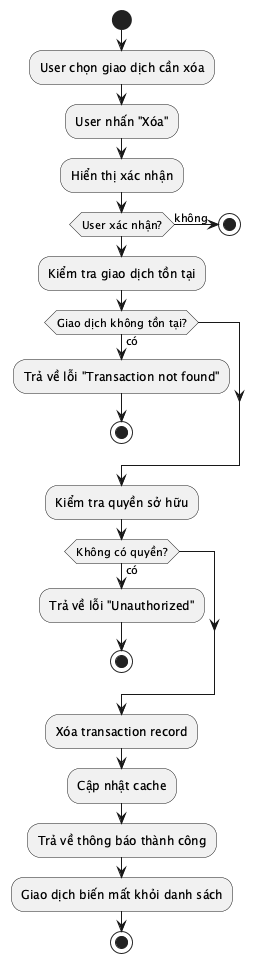

The diagram above was rendered by PlantUML. Its source (embedded in the PNG):
@startuml ACT_007_DeleteTransaction
start
:User chọn giao dịch cần xóa;
:User nhấn "Xóa";
:Hiển thị xác nhận;
if (User xác nhận?) then (không)
  stop
endif
:Kiểm tra giao dịch tồn tại;
if (Giao dịch không tồn tại?) then (có)
  :Trả về lỗi "Transaction not found";
  stop
endif
:Kiểm tra quyền sở hữu;
if (Không có quyền?) then (có)
  :Trả về lỗi "Unauthorized";
  stop
endif
:Xóa transaction record;
:Cập nhật cache;
:Trả về thông báo thành công;
:Giao dịch biến mất khỏi danh sách;
stop
@enduml